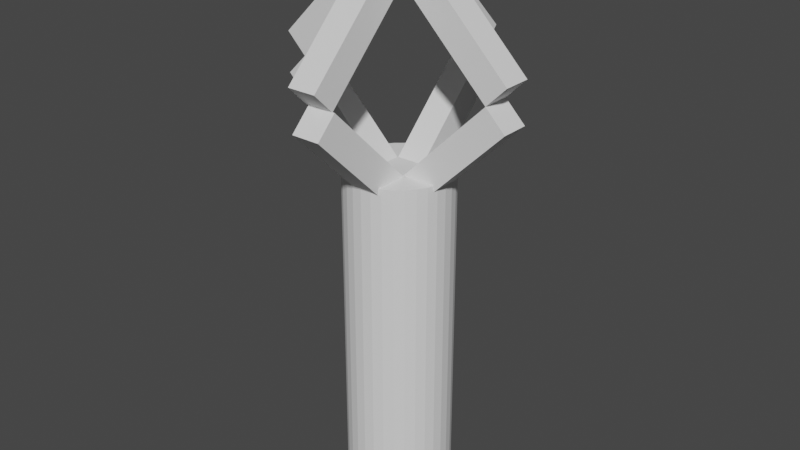 # Source: crystal_pillar.blend  (saved by Blender 3.2.14; exported with 4.5.12 LTS)
import bpy
from mathutils import Matrix  # noqa: F401  (used for matrix-valued properties, if any)

bpy.ops.wm.read_factory_settings(use_empty=True)
scene = bpy.context.scene
scene.name = 'Scene'

# ---- collections
col_collection = bpy.data.collections.new('Collection'); scene.collection.children.link(col_collection)
col_collection_2 = bpy.data.collections.new('Collection 2'); scene.collection.children.link(col_collection_2)

# ---- world
world_world = bpy.data.worlds.new('World'); scene.world = world_world
world_world.use_nodes = True; world_world.node_tree.nodes.clear()
_N = world_world.node_tree.nodes; _L = world_world.node_tree.links
n0 = _N.new('ShaderNodeOutputWorld'); n0.name = 'World Output'; n0.location = (300, 300)
n1 = _N.new('ShaderNodeBackground'); n1.name = 'Background'; n1.location = (10, 300)
n1.inputs[0].default_value = (0.05088, 0.05088, 0.05088, 1.0)
_L.new(n1.outputs[0], n0.inputs[0])
n0.is_active_output = True
world_world.color = (0.05088, 0.05088, 0.05088)
world_world.use_sun_shadow = False
world_world.sun_shadow_jitter_overblur = 0.0

# ---- meshes
me_cylinder = bpy.data.meshes.new('Cylinder')
me_cylinder.from_pydata([(0.0, 1.0, -1.0), (0.0, 1.0, 5.161), (0.1951, 0.9808, -1.0), (0.1951, 0.9808, 5.161), (0.3827, 0.9239, -1.0), (0.3827, 0.9239, 5.161), (0.5556, 0.8315, -1.0), (0.5556, 0.8315, 5.161), (0.7071, 0.7071, -1.0), (0.7071, 0.7071, 5.161), (0.8315, 0.5556, -1.0), (0.8315, 0.5556, 5.161), (0.9239, 0.3827, -1.0), (0.9239, 0.3827, 5.161), (0.9808, 0.1951, -1.0), (0.9808, 0.1951, 5.161), (1.0, -4.371e-08, -1.0), (1.0, -4.371e-08, 5.161), (0.9808, -0.1951, -1.0), (0.9808, -0.1951, 5.161), (0.9239, -0.3827, -1.0), (0.9239, -0.3827, 5.161), (0.8315, -0.5556, -1.0), (0.8315, -0.5556, 5.161), (0.7071, -0.7071, -1.0), (0.7071, -0.7071, 5.161), (0.5556, -0.8315, -1.0), (0.5556, -0.8315, 5.161), (0.3827, -0.9239, -1.0), (0.3827, -0.9239, 5.161), (0.1951, -0.9808, -1.0), (0.1951, -0.9808, 5.161), (-8.742e-08, -1.0, -1.0), (-8.742e-08, -1.0, 5.161), (-0.1951, -0.9808, -1.0), (-0.1951, -0.9808, 5.161), (-0.3827, -0.9239, -1.0), (-0.3827, -0.9239, 5.161), (-0.5556, -0.8315, -1.0), (-0.5556, -0.8315, 5.161), (-0.7071, -0.7071, -1.0), (-0.7071, -0.7071, 5.161), (-0.8315, -0.5556, -1.0), (-0.8315, -0.5556, 5.161), (-0.9239, -0.3827, -1.0), (-0.9239, -0.3827, 5.161), (-0.9808, -0.1951, -1.0), (-0.9808, -0.1951, 5.161), (-1.0, 1.192e-08, -1.0), (-1.0, 1.192e-08, 5.161), (-0.9808, 0.1951, -1.0), (-0.9808, 0.1951, 5.161), (-0.9239, 0.3827, -1.0), (-0.9239, 0.3827, 5.161), (-0.8315, 0.5556, -1.0), (-0.8315, 0.5556, 5.161), (-0.7071, 0.7071, -1.0), (-0.7071, 0.7071, 5.161), (-0.5556, 0.8315, -1.0), (-0.5556, 0.8315, 5.161), (-0.3827, 0.9239, -1.0), (-0.3827, 0.9239, 5.161), (-0.1951, 0.9808, -1.0), (-0.1951, 0.9808, 5.161)], [], [(0, 1, 3, 2), (2, 3, 5, 4), (4, 5, 7, 6), (6, 7, 9, 8), (8, 9, 11, 10), (10, 11, 13, 12), (12, 13, 15, 14), (14, 15, 17, 16), (16, 17, 19, 18), (18, 19, 21, 20), (20, 21, 23, 22), (22, 23, 25, 24), (24, 25, 27, 26), (26, 27, 29, 28), (28, 29, 31, 30), (30, 31, 33, 32), (32, 33, 35, 34), (34, 35, 37, 36), (36, 37, 39, 38), (38, 39, 41, 40), (40, 41, 43, 42), (42, 43, 45, 44), (44, 45, 47, 46), (46, 47, 49, 48), (48, 49, 51, 50), (50, 51, 53, 52), (52, 53, 55, 54), (54, 55, 57, 56), (56, 57, 59, 58), (58, 59, 61, 60), (3, 1, 63, 61, 59, 57, 55, 53, 51, 49, 47, 45, 43, 41, 39, 37, 35, 33, 31, 29, 27, 25, 23, 21, 19, 17, 15, 13, 11, 9, 7, 5), (60, 61, 63, 62), (62, 63, 1, 0), (0, 2, 4, 6, 8, 10, 12, 14, 16, 18, 20, 22, 24, 26, 28, 30, 32, 34, 36, 38, 40, 42, 44, 46, 48, 50, 52, 54, 56, 58, 60, 62)])
_uv = me_cylinder.uv_layers.new(name='UVMap')
_uv.uv.foreach_set('vector', [1.0, 0.5, 1.0, 1.0, 0.9688, 1.0, 0.9688, 0.5, 0.9688, 0.5, 0.9688, 1.0, 0.9375, 1.0, 0.9375, 0.5, 0.9375, 0.5, 0.9375, 1.0, 0.9062, 1.0, 0.9062, 0.5, 0.9062, 0.5, 0.9062, 1.0, 0.875, 1.0, 0.875, 0.5, 0.875, 0.5, 0.875, 1.0, 0.8438, 1.0, 0.8438, 0.5, 0.8438, 0.5, 0.8438, 1.0, 0.8125, 1.0, 0.8125, 0.5, 0.8125, 0.5, 0.8125, 1.0, 0.7812, 1.0, 0.7812, 0.5, 0.7812, 0.5, 0.7812, 1.0, 0.75, 1.0, 0.75, 0.5, 0.75, 0.5, 0.75, 1.0, 0.7188, 1.0, 0.7188, 0.5, 0.7188, 0.5, 0.7188, 1.0, 0.6875, 1.0, 0.6875, 0.5, 0.6875, 0.5, 0.6875, 1.0, 0.6562, 1.0, 0.6562, 0.5, 0.6562, 0.5, 0.6562, 1.0, 0.625, 1.0, 0.625, 0.5, 0.625, 0.5, 0.625, 1.0, 0.5938, 1.0, 0.5938, 0.5, 0.5938, 0.5, 0.5938, 1.0, 0.5625, 1.0, 0.5625, 0.5, 0.5625, 0.5, 0.5625, 1.0, 0.5312, 1.0, 0.5312, 0.5, 0.5312, 0.5, 0.5312, 1.0, 0.5, 1.0, 0.5, 0.5, 0.5, 0.5, 0.5, 1.0, 0.4688, 1.0, 0.4688, 0.5, 0.4688, 0.5, 0.4688, 1.0, 0.4375, 1.0, 0.4375, 0.5, 0.4375, 0.5, 0.4375, 1.0, 0.4062, 1.0, 0.4062, 0.5, 0.4062, 0.5, 0.4062, 1.0, 0.375, 1.0, 0.375, 0.5, 0.375, 0.5, 0.375, 1.0, 0.3438, 1.0, 0.3438, 0.5, 0.3438, 0.5, 0.3438, 1.0, 0.3125, 1.0, 0.3125, 0.5, 0.3125, 0.5, 0.3125, 1.0, 0.2812, 1.0, 0.2812, 0.5, 0.2812, 0.5, 0.2812, 1.0, 0.25, 1.0, 0.25, 0.5, 0.25, 0.5, 0.25, 1.0, 0.2188, 1.0, 0.2188, 0.5, 0.2188, 0.5, 0.2188, 1.0, 0.1875, 1.0, 0.1875, 0.5, 0.1875, 0.5, 0.1875, 1.0, 0.1562, 1.0, 0.1562, 0.5, 0.1562, 0.5, 0.1562, 1.0, 0.125, 1.0, 0.125, 0.5, 0.125, 0.5, 0.125, 1.0, 0.09375, 1.0, 0.09375, 0.5, 0.09375, 0.5, 0.09375, 1.0, 0.0625, 1.0, 0.0625, 0.5, 0.2968, 0.4854, 0.25, 0.49, 0.2032, 0.4854, 0.1582, 0.4717, 0.1167, 0.4496, 0.08029, 0.4197, 0.05045, 0.3833, 0.02827, 0.3418, 0.01461, 0.2968, 0.01, 0.25, 0.01461, 0.2032, 0.02827, 0.1582, 0.05045, 0.1167, 0.08029, 0.08029, 0.1167, 0.05045, 0.1582, 0.02827, 0.2032, 0.01461, 0.25, 0.01, 0.2968, 0.01461, 0.3418, 0.02827, 0.3833, 0.05045, 0.4197, 0.08029, 0.4496, 0.1167, 0.4717, 0.1582, 0.4854, 0.2032, 0.49, 0.25, 0.4854, 0.2968, 0.4717, 0.3418, 0.4496, 0.3833, 0.4197, 0.4197, 0.3833, 0.4496, 0.3418, 0.4717, 0.0625, 0.5, 0.0625, 1.0, 0.03125, 1.0, 0.03125, 0.5, 0.03125, 0.5, 0.03125, 1.0, 0.0, 1.0, 0.0, 0.5, 0.75, 0.49, 0.7968, 0.4854, 0.8418, 0.4717, 0.8833, 0.4496, 0.9197, 0.4197, 0.9496, 0.3833, 0.9717, 0.3418, 0.9854, 0.2968, 0.99, 0.25, 0.9854, 0.2032, 0.9717, 0.1582, 0.9496, 0.1167, 0.9197, 0.08029, 0.8833, 0.05045, 0.8418, 0.02827, 0.7968, 0.01461, 0.75, 0.01, 0.7032, 0.01461, 0.6582, 0.02827, 0.6167, 0.05045, 0.5803, 0.08029, 0.5504, 0.1167, 0.5283, 0.1582, 0.5146, 0.2032, 0.51, 0.25, 0.5146, 0.2968, 0.5283, 0.3418, 0.5504, 0.3833, 0.5803, 0.4197, 0.6167, 0.4496, 0.6582, 0.4717, 0.7032, 0.4854])
me_cylinder.update()
me_cube_001 = bpy.data.meshes.new('Cube.001')
me_cube_001.from_pydata([(-1.0, -1.0, -5.333), (-1.0, -1.0, -3.333), (-1.0, 1.0, -5.333), (-1.0, 1.0, -3.333), (1.0, -1.0, -5.333), (1.0, -1.0, -3.333), (1.0, 1.0, -5.333), (1.0, 1.0, -3.333)], [], [(0, 1, 3, 2), (2, 3, 7, 6), (6, 7, 5, 4), (4, 5, 1, 0), (2, 6, 4, 0), (7, 3, 1, 5)])
_uv = me_cube_001.uv_layers.new(name='UVMap')
_uv.uv.foreach_set('vector', [0.375, 0.0, 0.625, 0.0, 0.625, 0.25, 0.375, 0.25, 0.375, 0.25, 0.625, 0.25, 0.625, 0.5, 0.375, 0.5, 0.375, 0.5, 0.625, 0.5, 0.625, 0.75, 0.375, 0.75, 0.375, 0.75, 0.625, 0.75, 0.625, 1.0, 0.375, 1.0, 0.125, 0.5, 0.375, 0.5, 0.375, 0.75, 0.125, 0.75, 0.625, 0.5, 0.875, 0.5, 0.875, 0.75, 0.625, 0.75])
me_cube_001.update()
me_cube_002 = bpy.data.meshes.new('Cube.002')
me_cube_002.from_pydata([(-1.0, -1.0, -1.0), (-1.0, -1.0, 1.0), (-1.0, 1.0, -1.0), (-1.0, 1.0, 1.0), (1.0, -1.0, -1.0), (1.0, -1.0, 1.0), (1.0, 1.0, -1.0), (1.0, 1.0, 1.0)], [], [(0, 1, 3, 2), (2, 3, 7, 6), (6, 7, 5, 4), (4, 5, 1, 0), (2, 6, 4, 0), (7, 3, 1, 5)])
_uv = me_cube_002.uv_layers.new(name='UVMap')
_uv.uv.foreach_set('vector', [0.375, 0.0, 0.625, 0.0, 0.625, 0.25, 0.375, 0.25, 0.375, 0.25, 0.625, 0.25, 0.625, 0.5, 0.375, 0.5, 0.375, 0.5, 0.625, 0.5, 0.625, 0.75, 0.375, 0.75, 0.375, 0.75, 0.625, 0.75, 0.625, 1.0, 0.375, 1.0, 0.125, 0.5, 0.375, 0.5, 0.375, 0.75, 0.125, 0.75, 0.625, 0.5, 0.875, 0.5, 0.875, 0.75, 0.625, 0.75])
me_cube_002.update()
me_cube_003 = bpy.data.meshes.new('Cube.003')
me_cube_003.from_pydata([(10.99, -1.0, -5.323), (10.99, -1.0, -3.323), (10.99, 1.0, -5.323), (10.99, 1.0, -3.323), (12.99, -1.0, -5.323), (12.99, -1.0, -3.323), (12.99, 1.0, -5.323), (12.99, 1.0, -3.323)], [], [(0, 1, 3, 2), (2, 3, 7, 6), (6, 7, 5, 4), (4, 5, 1, 0), (2, 6, 4, 0), (7, 3, 1, 5)])
_uv = me_cube_003.uv_layers.new(name='UVMap')
_uv.uv.foreach_set('vector', [0.375, 0.0, 0.625, 0.0, 0.625, 0.25, 0.375, 0.25, 0.375, 0.25, 0.625, 0.25, 0.625, 0.5, 0.375, 0.5, 0.375, 0.5, 0.625, 0.5, 0.625, 0.75, 0.375, 0.75, 0.375, 0.75, 0.625, 0.75, 0.625, 1.0, 0.375, 1.0, 0.125, 0.5, 0.375, 0.5, 0.375, 0.75, 0.125, 0.75, 0.625, 0.5, 0.875, 0.5, 0.875, 0.75, 0.625, 0.75])
me_cube_003.update()
me_cube_004 = bpy.data.meshes.new('Cube.004')
me_cube_004.from_pydata([(-13.05, -1.0, -0.995), (-13.05, -1.0, 1.005), (-13.05, 1.0, -0.995), (-13.05, 1.0, 1.005), (-11.05, -1.0, -0.995), (-11.05, -1.0, 1.005), (-11.05, 1.0, -0.995), (-11.05, 1.0, 1.005)], [], [(0, 1, 3, 2), (2, 3, 7, 6), (6, 7, 5, 4), (4, 5, 1, 0), (2, 6, 4, 0), (7, 3, 1, 5)])
_uv = me_cube_004.uv_layers.new(name='UVMap')
_uv.uv.foreach_set('vector', [0.375, 0.0, 0.625, 0.0, 0.625, 0.25, 0.375, 0.25, 0.375, 0.25, 0.625, 0.25, 0.625, 0.5, 0.375, 0.5, 0.375, 0.5, 0.625, 0.5, 0.625, 0.75, 0.375, 0.75, 0.375, 0.75, 0.625, 0.75, 0.625, 1.0, 0.375, 1.0, 0.125, 0.5, 0.375, 0.5, 0.375, 0.75, 0.125, 0.75, 0.625, 0.5, 0.875, 0.5, 0.875, 0.75, 0.625, 0.75])
me_cube_004.update()
me_cube_006 = bpy.data.meshes.new('Cube.006')
me_cube_006.from_pydata([(10.99, -1.0, -5.323), (10.99, -1.0, -3.323), (10.99, 1.0, -5.323), (10.99, 1.0, -3.323), (12.99, -1.0, -5.323), (12.99, -1.0, -3.323), (12.99, 1.0, -5.323), (12.99, 1.0, -3.323)], [], [(0, 1, 3, 2), (2, 3, 7, 6), (6, 7, 5, 4), (4, 5, 1, 0), (2, 6, 4, 0), (7, 3, 1, 5)])
_uv = me_cube_006.uv_layers.new(name='UVMap')
_uv.uv.foreach_set('vector', [0.375, 0.0, 0.625, 0.0, 0.625, 0.25, 0.375, 0.25, 0.375, 0.25, 0.625, 0.25, 0.625, 0.5, 0.375, 0.5, 0.375, 0.5, 0.625, 0.5, 0.625, 0.75, 0.375, 0.75, 0.375, 0.75, 0.625, 0.75, 0.625, 1.0, 0.375, 1.0, 0.125, 0.5, 0.375, 0.5, 0.375, 0.75, 0.125, 0.75, 0.625, 0.5, 0.875, 0.5, 0.875, 0.75, 0.625, 0.75])
me_cube_006.update()
me_cube_008 = bpy.data.meshes.new('Cube.008')
me_cube_008.from_pydata([(-1.0, -1.0, -5.333), (-1.0, -1.0, -3.333), (-1.0, 1.0, -5.333), (-1.0, 1.0, -3.333), (1.0, -1.0, -5.333), (1.0, -1.0, -3.333), (1.0, 1.0, -5.333), (1.0, 1.0, -3.333)], [], [(0, 1, 3, 2), (2, 3, 7, 6), (6, 7, 5, 4), (4, 5, 1, 0), (2, 6, 4, 0), (7, 3, 1, 5)])
_uv = me_cube_008.uv_layers.new(name='UVMap')
_uv.uv.foreach_set('vector', [0.375, 0.0, 0.625, 0.0, 0.625, 0.25, 0.375, 0.25, 0.375, 0.25, 0.625, 0.25, 0.625, 0.5, 0.375, 0.5, 0.375, 0.5, 0.625, 0.5, 0.625, 0.75, 0.375, 0.75, 0.375, 0.75, 0.625, 0.75, 0.625, 1.0, 0.375, 1.0, 0.125, 0.5, 0.375, 0.5, 0.375, 0.75, 0.125, 0.75, 0.625, 0.5, 0.875, 0.5, 0.875, 0.75, 0.625, 0.75])
me_cube_008.update()
me_cube_005 = bpy.data.meshes.new('Cube.005')
me_cube_005.from_pydata([(-1.0, -1.0, -1.0), (-1.0, -1.0, 1.0), (-1.0, 1.0, -1.0), (-1.0, 1.0, 1.0), (1.0, -1.0, -1.0), (1.0, -1.0, 1.0), (1.0, 1.0, -1.0), (1.0, 1.0, 1.0)], [], [(0, 1, 3, 2), (2, 3, 7, 6), (6, 7, 5, 4), (4, 5, 1, 0), (2, 6, 4, 0), (7, 3, 1, 5)])
_uv = me_cube_005.uv_layers.new(name='UVMap')
_uv.uv.foreach_set('vector', [0.375, 0.0, 0.625, 0.0, 0.625, 0.25, 0.375, 0.25, 0.375, 0.25, 0.625, 0.25, 0.625, 0.5, 0.375, 0.5, 0.375, 0.5, 0.625, 0.5, 0.625, 0.75, 0.375, 0.75, 0.375, 0.75, 0.625, 0.75, 0.625, 1.0, 0.375, 1.0, 0.125, 0.5, 0.375, 0.5, 0.375, 0.75, 0.125, 0.75, 0.625, 0.5, 0.875, 0.5, 0.875, 0.75, 0.625, 0.75])
me_cube_005.update()
me_cube_007 = bpy.data.meshes.new('Cube.007')
me_cube_007.from_pydata([(-1.0, -1.0, -1.0), (-1.0, -1.0, 1.0), (-1.0, 1.0, -1.0), (-1.0, 1.0, 1.0), (1.0, -1.0, -1.0), (1.0, -1.0, 1.0), (1.0, 1.0, -1.0), (1.0, 1.0, 1.0)], [], [(0, 1, 3, 2), (2, 3, 7, 6), (6, 7, 5, 4), (4, 5, 1, 0), (2, 6, 4, 0), (7, 3, 1, 5)])
_uv = me_cube_007.uv_layers.new(name='UVMap')
_uv.uv.foreach_set('vector', [0.375, 0.0, 0.625, 0.0, 0.625, 0.25, 0.375, 0.25, 0.375, 0.25, 0.625, 0.25, 0.625, 0.5, 0.375, 0.5, 0.375, 0.5, 0.625, 0.5, 0.625, 0.75, 0.375, 0.75, 0.375, 0.75, 0.625, 0.75, 0.625, 1.0, 0.375, 1.0, 0.125, 0.5, 0.375, 0.5, 0.375, 0.75, 0.125, 0.75, 0.625, 0.5, 0.875, 0.5, 0.875, 0.75, 0.625, 0.75])
me_cube_007.update()

# ---- objects
ob_cylinder = bpy.data.objects.new('Cylinder', me_cylinder)
ob_cube = bpy.data.objects.new('Cube', me_cube_001)
ob_object = bpy.data.objects.new('Object', me_cube_002)
ob_cube_001 = bpy.data.objects.new('Cube.001', me_cube_003)
ob_object_001 = bpy.data.objects.new('Object.001', me_cube_004)
ob_cube_002 = bpy.data.objects.new('Cube.002', me_cube_006)
ob_cube_003 = bpy.data.objects.new('Cube.003', me_cube_008)
ob_object_002 = bpy.data.objects.new('Object.002', me_cube_005)
ob_object_003 = bpy.data.objects.new('Object.003', me_cube_007)

# ---- transforms, parenting, visibility, modifiers, constraints
ob_cylinder.location = (0.0, 0.0, 0.0)
ob_cylinder.scale = (0.7428, 0.7428, 0.7428)
ob_cube.location = (2.229, 0.0, 8.942)
ob_cube.rotation_euler = (0.0, 0.7854, 0.0)
ob_cube.scale = (0.2, 0.2, 1.0)
ob_object.location = (0.8685, 0.0, 5.887)
ob_object.rotation_euler = (0.0, -0.7854, 0.0)
ob_object.scale = (0.2, 0.2, 1.0)
ob_cube_001.location = (2.229, 0.0, 8.942)
ob_cube_001.rotation_euler = (0.0, 0.7854, 0.0)
ob_cube_001.scale = (0.2, 0.2, 1.0)
ob_object_001.location = (0.8685, 0.0, 5.887)
ob_object_001.rotation_euler = (0.0, -0.7854, 0.0)
ob_object_001.scale = (0.2, 0.2, 1.0)
ob_cube_002.location = (0.009154, 2.207, 8.942)
ob_cube_002.rotation_euler = (0.0, 0.7854, 1.571)
ob_cube_002.scale = (0.2, 0.2, 1.0)
ob_cube_003.location = (0.009154, 2.207, 8.942)
ob_cube_003.rotation_euler = (0.0, 0.7854, 1.571)
ob_cube_003.scale = (0.2, 0.2, 1.0)
ob_object_002.location = (0.02525, 0.8462, 5.887)
ob_object_002.rotation_euler = (0.0, -0.7854, 1.571)
ob_object_002.scale = (0.2, 0.2, 1.0)
ob_object_003.location = (0.04543, -0.86, 4.188)
ob_object_003.rotation_euler = (0.0, -0.7854, 1.571)
ob_object_003.scale = (0.2, 0.2, 1.0)

# ---- collection membership
col_collection.objects.link(ob_cylinder)
col_collection.objects.link(ob_cube)
col_collection.objects.link(ob_object)
col_collection.objects.link(ob_cube_001)
col_collection.objects.link(ob_object_001)
col_collection_2.objects.link(ob_cube_002)
col_collection_2.objects.link(ob_cube_003)
col_collection_2.objects.link(ob_object_002)
col_collection_2.objects.link(ob_object_003)

# ---- scene / render settings (as saved in the file)
scene.frame_start = 1; scene.frame_end = 250; scene.frame_set(1)
scene.render.engine = 'BLENDER_EEVEE_NEXT'
scene.cycles.sampling_pattern = 'TABULATED_SOBOL'
scene.cycles.use_light_tree = False
scene.view_settings.view_transform = 'Filmic'
bpy.context.view_layer.update()

# ---- added for rendering (the .blend has no active camera and no usable light): camera, sun
cam_auto = bpy.data.cameras.new('AutoCamera')
cam_auto.lens = 50.0
cam_auto.sensor_width = 36.0
cam_auto.clip_end = 1000.0
ob_auto_camera = bpy.data.objects.new('AutoCamera', cam_auto)
scene.collection.objects.link(ob_auto_camera)
ob_auto_camera.location = (8.24367, -9.88161, 9.57968)
ob_auto_camera.rotation_euler = (1.09748, -7.21219e-08, 0.694738)
scene.camera = ob_auto_camera
light_auto_sun = bpy.data.lights.new('AutoSun', 'SUN')
light_auto_sun.energy = 3.0
light_auto_sun.angle = 0.0523599
ob_auto_sun = bpy.data.objects.new('AutoSun', light_auto_sun)
scene.collection.objects.link(ob_auto_sun)
ob_auto_sun.rotation_euler = (0.872665, 0.174533, 0.523599)
bpy.context.view_layer.update()
